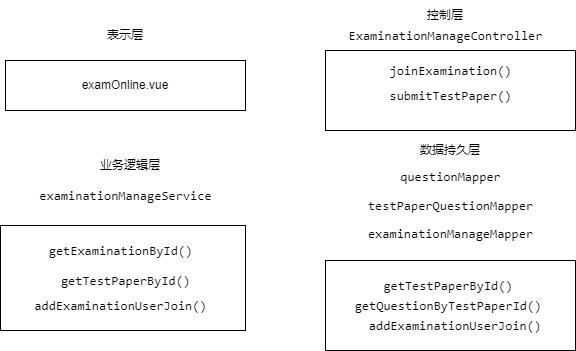

The diagram above was exported from draw.io. Its source (the exported page's mxGraphModel, read from the mxfile embedded in the PNG):
<mxGraphModel dx="1081" dy="596" grid="1" gridSize="10" guides="1" tooltips="1" connect="1" arrows="1" fold="1" page="1" pageScale="1" pageWidth="827" pageHeight="1169" math="0" shadow="0">
  <root>
    <mxCell id="0" />
    <mxCell id="1" parent="0" />
    <mxCell id="B03ZmujKHqOWWZmh0w11-1" value="examOnline.vue" style="rounded=0;whiteSpace=wrap;html=1;" vertex="1" parent="1">
      <mxGeometry x="110" y="130" width="240" height="50" as="geometry" />
    </mxCell>
    <mxCell id="B03ZmujKHqOWWZmh0w11-2" value="表示层" style="text;html=1;strokeColor=none;fillColor=none;align=center;verticalAlign=middle;whiteSpace=wrap;rounded=0;" vertex="1" parent="1">
      <mxGeometry x="200" y="90" width="60" height="30" as="geometry" />
    </mxCell>
    <mxCell id="B03ZmujKHqOWWZmh0w11-3" value="&lt;pre style=&quot;border-color: var(--border-color); background-color: rgb(255, 255, 255); font-family: Consolas; font-size: 9.8pt;&quot;&gt;&lt;br&gt;&lt;/pre&gt;" style="rounded=0;whiteSpace=wrap;html=1;" vertex="1" parent="1">
      <mxGeometry x="430" y="120" width="250" height="80" as="geometry" />
    </mxCell>
    <mxCell id="B03ZmujKHqOWWZmh0w11-4" value="控制层" style="text;html=1;strokeColor=none;fillColor=none;align=center;verticalAlign=middle;whiteSpace=wrap;rounded=0;" vertex="1" parent="1">
      <mxGeometry x="520" y="70" width="60" height="30" as="geometry" />
    </mxCell>
    <mxCell id="B03ZmujKHqOWWZmh0w11-5" value="&lt;pre style=&quot;background-color: rgb(255, 255, 255); font-family: Consolas; font-size: 9.8pt;&quot;&gt;ExaminationManageController&lt;/pre&gt;" style="text;html=1;align=center;verticalAlign=middle;resizable=0;points=[];autosize=1;strokeColor=none;fillColor=none;" vertex="1" parent="1">
      <mxGeometry x="440" y="75" width="220" height="60" as="geometry" />
    </mxCell>
    <mxCell id="B03ZmujKHqOWWZmh0w11-7" value="业务逻辑层" style="text;html=1;strokeColor=none;fillColor=none;align=center;verticalAlign=middle;whiteSpace=wrap;rounded=0;" vertex="1" parent="1">
      <mxGeometry x="200" y="220" width="70" height="30" as="geometry" />
    </mxCell>
    <mxCell id="B03ZmujKHqOWWZmh0w11-8" value="&lt;pre style=&quot;background-color: rgb(255, 255, 255); font-family: Consolas; font-size: 9.8pt;&quot;&gt;&lt;pre style=&quot;font-family: Consolas; font-size: 9.8pt;&quot;&gt;examinationManageService&lt;/pre&gt;&lt;/pre&gt;" style="text;html=1;align=center;verticalAlign=middle;resizable=0;points=[];autosize=1;strokeColor=none;fillColor=none;" vertex="1" parent="1">
      <mxGeometry x="130" y="235" width="200" height="60" as="geometry" />
    </mxCell>
    <mxCell id="B03ZmujKHqOWWZmh0w11-9" value="数据持久层" style="text;html=1;strokeColor=none;fillColor=none;align=center;verticalAlign=middle;whiteSpace=wrap;rounded=0;" vertex="1" parent="1">
      <mxGeometry x="520" y="205" width="70" height="30" as="geometry" />
    </mxCell>
    <mxCell id="B03ZmujKHqOWWZmh0w11-10" value="&lt;pre style=&quot;background-color: rgb(255, 255, 255); font-family: Consolas; font-size: 9.8pt;&quot;&gt;&lt;pre style=&quot;font-family: Consolas; font-size: 9.8pt;&quot;&gt;questionMapper&lt;/pre&gt;&lt;pre style=&quot;font-family: Consolas; font-size: 9.8pt;&quot;&gt;testPaperQuestionMapper&lt;/pre&gt;&lt;pre style=&quot;font-family: Consolas; font-size: 9.8pt;&quot;&gt;examinationManageMapper&lt;/pre&gt;&lt;/pre&gt;" style="text;html=1;align=center;verticalAlign=middle;resizable=0;points=[];autosize=1;strokeColor=none;fillColor=none;" vertex="1" parent="1">
      <mxGeometry x="460" y="220" width="190" height="110" as="geometry" />
    </mxCell>
    <mxCell id="B03ZmujKHqOWWZmh0w11-11" value="" style="rounded=0;whiteSpace=wrap;html=1;" vertex="1" parent="1">
      <mxGeometry x="430" y="330" width="250" height="90" as="geometry" />
    </mxCell>
    <mxCell id="B03ZmujKHqOWWZmh0w11-12" value="&lt;pre style=&quot;background-color: rgb(255, 255, 255); font-family: Consolas; font-size: 9.8pt;&quot;&gt;getTestPaperById()&lt;/pre&gt;" style="text;html=1;strokeColor=none;fillColor=none;align=center;verticalAlign=middle;whiteSpace=wrap;rounded=0;" vertex="1" parent="1">
      <mxGeometry x="522.5" y="340" width="60" height="30" as="geometry" />
    </mxCell>
    <mxCell id="B03ZmujKHqOWWZmh0w11-13" value="&lt;pre style=&quot;background-color: rgb(255, 255, 255); font-family: Consolas; font-size: 9.8pt;&quot;&gt;getQuestionByTestPaperId()&lt;/pre&gt;" style="text;html=1;strokeColor=none;fillColor=none;align=center;verticalAlign=middle;whiteSpace=wrap;rounded=0;" vertex="1" parent="1">
      <mxGeometry x="522.5" y="360" width="60" height="30" as="geometry" />
    </mxCell>
    <mxCell id="B03ZmujKHqOWWZmh0w11-16" value="&lt;pre style=&quot;background-color: rgb(255, 255, 255); font-family: Consolas; font-size: 9.8pt;&quot;&gt;&lt;pre style=&quot;font-family: Consolas; font-size: 9.8pt;&quot;&gt;joinExamination()&lt;/pre&gt;&lt;/pre&gt;" style="text;html=1;align=center;verticalAlign=middle;resizable=0;points=[];autosize=1;strokeColor=none;fillColor=none;" vertex="1" parent="1">
      <mxGeometry x="480" y="110" width="150" height="60" as="geometry" />
    </mxCell>
    <mxCell id="B03ZmujKHqOWWZmh0w11-17" value="&lt;pre style=&quot;background-color: rgb(255, 255, 255); font-family: Consolas; font-size: 9.8pt;&quot;&gt;&lt;pre style=&quot;font-family: Consolas; font-size: 9.8pt;&quot;&gt;submitTestPaper()&lt;/pre&gt;&lt;/pre&gt;" style="text;html=1;align=center;verticalAlign=middle;resizable=0;points=[];autosize=1;strokeColor=none;fillColor=none;" vertex="1" parent="1">
      <mxGeometry x="480" y="135" width="150" height="60" as="geometry" />
    </mxCell>
    <mxCell id="B03ZmujKHqOWWZmh0w11-18" value="&lt;pre style=&quot;border-color: var(--border-color); background-color: rgb(255, 255, 255); font-family: Consolas; font-size: 9.8pt;&quot;&gt;&lt;br&gt;&lt;/pre&gt;" style="rounded=0;whiteSpace=wrap;html=1;" vertex="1" parent="1">
      <mxGeometry x="105" y="295" width="245" height="105" as="geometry" />
    </mxCell>
    <mxCell id="B03ZmujKHqOWWZmh0w11-19" value="&lt;pre style=&quot;background-color: rgb(255, 255, 255); font-family: Consolas; font-size: 9.8pt;&quot;&gt;&lt;pre style=&quot;font-family: Consolas; font-size: 9.8pt;&quot;&gt;getTestPaperById()&lt;/pre&gt;&lt;/pre&gt;" style="text;html=1;align=center;verticalAlign=middle;resizable=0;points=[];autosize=1;strokeColor=none;fillColor=none;" vertex="1" parent="1">
      <mxGeometry x="155" y="320" width="150" height="60" as="geometry" />
    </mxCell>
    <mxCell id="B03ZmujKHqOWWZmh0w11-20" value="&lt;pre style=&quot;background-color: rgb(255, 255, 255); font-family: Consolas; font-size: 9.8pt;&quot;&gt;&lt;pre style=&quot;font-family: Consolas; font-size: 9.8pt;&quot;&gt;getExaminationById()&lt;/pre&gt;&lt;/pre&gt;" style="text;html=1;align=center;verticalAlign=middle;resizable=0;points=[];autosize=1;strokeColor=none;fillColor=none;" vertex="1" parent="1">
      <mxGeometry x="140" y="290" width="170" height="60" as="geometry" />
    </mxCell>
    <mxCell id="B03ZmujKHqOWWZmh0w11-21" value="&lt;pre style=&quot;background-color: rgb(255, 255, 255); font-family: Consolas; font-size: 9.8pt;&quot;&gt;&lt;pre style=&quot;font-family: Consolas; font-size: 9.8pt;&quot;&gt;addExaminationUserJoin()&lt;/pre&gt;&lt;/pre&gt;" style="text;html=1;align=center;verticalAlign=middle;resizable=0;points=[];autosize=1;strokeColor=none;fillColor=none;" vertex="1" parent="1">
      <mxGeometry x="125" y="345" width="200" height="60" as="geometry" />
    </mxCell>
    <mxCell id="B03ZmujKHqOWWZmh0w11-23" value="&lt;pre style=&quot;background-color: rgb(255, 255, 255); font-family: Consolas; font-size: 9.8pt;&quot;&gt;&lt;pre style=&quot;font-family: Consolas; font-size: 9.8pt;&quot;&gt;addExaminationUserJoin()&lt;/pre&gt;&lt;/pre&gt;" style="text;html=1;strokeColor=none;fillColor=none;align=center;verticalAlign=middle;whiteSpace=wrap;rounded=0;" vertex="1" parent="1">
      <mxGeometry x="530" y="380" width="60" height="30" as="geometry" />
    </mxCell>
  </root>
</mxGraphModel>